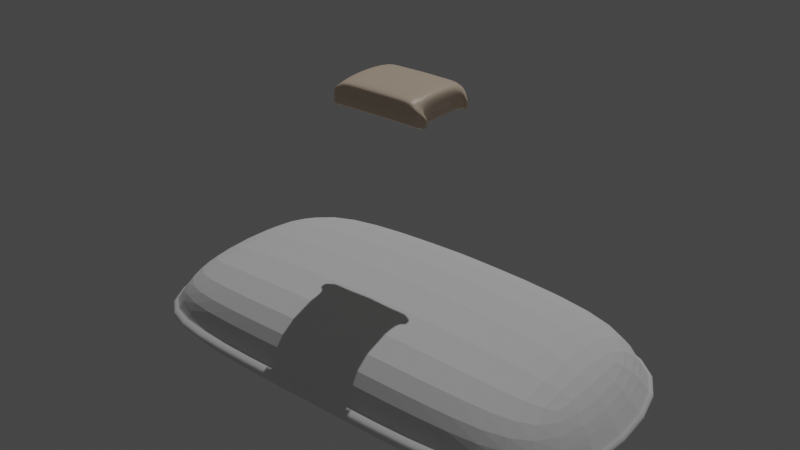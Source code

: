 # Source: sandbag.blend  (saved by Blender 3.0.42; exported with 4.5.12 LTS)
import bpy
from mathutils import Matrix  # noqa: F401  (used for matrix-valued properties, if any)

bpy.ops.wm.read_factory_settings(use_empty=True)
scene = bpy.context.scene
scene.name = 'Scene'

# ---- collections
col_collection = bpy.data.collections.new('Collection'); scene.collection.children.link(col_collection)

# ---- materials (node trees are filled in below, after node groups)
mat_sandbag = bpy.data.materials.new('Sandbag')
mat_sandbag.alpha_threshold = 0.0
mat_sandbag.use_transparent_shadow = False
mat_sandbag.line_color = (0.0, 0.0, 0.0, 1.0)

# ---- material node trees
mat_sandbag.use_nodes = True; mat_sandbag.node_tree.nodes.clear()
_N = mat_sandbag.node_tree.nodes; _L = mat_sandbag.node_tree.links
n0 = _N.new('ShaderNodeOutputMaterial'); n0.name = 'Material Output'; n0.location = (300, 300)
n1 = _N.new('ShaderNodeBsdfPrincipled'); n1.name = 'Principled BSDF'; n1.location = (10, 300)
n1.distribution = 'GGX'
n1.subsurface_method = 'RANDOM_WALK_SKIN'
n1.inputs[0].default_value = (0.7555, 0.5997, 0.4626, 1.0)
n1.inputs[2].default_value = 0.4
n1.inputs[3].default_value = 1.45
n1.inputs[27].default_value = (0.0, 0.0, 0.0, 1.0)
n1.inputs[28].default_value = 1.0
_L.new(n1.outputs[0], n0.inputs[0])
n0.is_active_output = True

# ---- world
world_world = bpy.data.worlds.new('World'); scene.world = world_world
world_world.use_nodes = True; world_world.node_tree.nodes.clear()
_N = world_world.node_tree.nodes; _L = world_world.node_tree.links
n0 = _N.new('ShaderNodeOutputWorld'); n0.name = 'World Output'; n0.location = (300, 300)
n1 = _N.new('ShaderNodeBackground'); n1.name = 'Background'; n1.location = (10, 300)
n1.inputs[0].default_value = (0.05088, 0.05088, 0.05088, 1.0)
_L.new(n1.outputs[0], n0.inputs[0])
n0.is_active_output = True
world_world.color = (0.05088, 0.05088, 0.05088)
world_world.use_sun_shadow = False
world_world.sun_shadow_jitter_overblur = 0.0

# ---- lights
light_sun = bpy.data.lights.new('Sun', 'SUN')
light_sun.transmission_factor = 0.0
light_sun.energy = 1.0
light_sun.shadow_soft_size = 0.125

# ---- meshes
me_cube_001 = bpy.data.meshes.new('Cube.001')
me_cube_001.from_pydata([(0.6839, -0.2468, -0.8189), (0.6437, -0.2155, -0.6345), (0.6839, 0.2468, -0.8189), (0.6437, 0.2155, -0.6345), (0.0, 0.3174, -0.8189), (0.0, 0.3213, -0.5489), (0.0, -0.3174, -0.8189), (0.0, -0.3213, -0.5489), (0.4678, 0.3213, -0.5577), (0.4576, -0.3174, -0.8189), (0.4576, 0.3174, -0.8189), (0.4678, -0.3213, -0.5577), (0.7345, 0.2909, -0.7997), (0.7345, -0.2909, -0.7997), (0.0, -0.3741, -0.7909), (0.0, 0.3741, -0.7909), (0.4678, -0.3741, -0.7936), (0.4678, 0.3741, -0.7936), (0.7345, 0.2909, -0.761), (0.7345, -0.2909, -0.761), (0.0, -0.3741, -0.737), (0.0, 0.3741, -0.737), (0.4678, -0.3741, -0.7442), (0.4678, 0.3741, -0.7442), (0.7345, 0.2909, -0.7481), (0.7345, -0.2909, -0.7481), (0.0, -0.3741, -0.7191), (0.0, 0.3741, -0.7191), (0.4678, -0.3741, -0.7278), (0.4678, 0.3741, -0.7278), (0.0, 0.3995, -0.747), (0.0, 0.3995, -0.7291), (0.7469, 0.3022, -0.7581), (0.7478, 0.301, -0.7709), (0.4729, 0.3991, -0.7541), (0.7478, -0.301, -0.7709), (0.4729, -0.3991, -0.7541), (0.0, -0.3995, -0.747), (0.4726, 0.3991, -0.7378), (0.7469, -0.3022, -0.7581), (0.4726, -0.3991, -0.7378), (0.0, -0.3995, -0.7291), (0.0, -0.3764, -0.7191), (0.7357, -0.2919, -0.7481), (0.4682, -0.3764, -0.7278), (0.7357, 0.2919, -0.7481), (0.4682, 0.3764, -0.7278), (0.0, 0.3764, -0.7191)], [], [(29, 8, 3, 24), (24, 3, 1, 25), (10, 2, 0, 9), (8, 5, 7, 11), (28, 11, 7, 26), (25, 1, 11, 28), (3, 8, 11, 1), (4, 10, 9, 6), (27, 5, 8, 29), (4, 15, 17, 10), (0, 13, 16, 9), (9, 16, 14, 6), (2, 12, 13, 0), (10, 17, 12, 2), (15, 21, 23, 17), (13, 19, 22, 16), (16, 22, 20, 14), (12, 18, 19, 13), (17, 23, 18, 12), (23, 21, 30, 34), (19, 18, 33, 35), (44, 42, 41, 40), (20, 22, 36, 37), (43, 44, 40, 39), (38, 32, 33, 34), (31, 38, 34, 30), (32, 39, 35, 33), (39, 40, 36, 35), (40, 41, 37, 36), (45, 43, 39, 32), (18, 23, 34, 33), (47, 46, 38, 31), (22, 19, 35, 36), (46, 45, 32, 38), (29, 24, 45, 46), (27, 29, 46, 47), (24, 25, 43, 45), (25, 28, 44, 43), (28, 26, 42, 44)])
_uv = me_cube_001.uv_layers.new(name='UVMap')
_uv.uv.foreach_set('vector', [0.423, 0.4793, 0.625, 0.4793, 0.625, 0.5, 0.423, 0.5, 0.423, 0.5, 0.625, 0.5, 0.625, 0.75, 0.423, 0.75, 0.3543, 0.5, 0.375, 0.5, 0.375, 0.75, 0.3543, 0.75, 0.6457, 0.5, 0.75, 0.5, 0.75, 0.75, 0.6457, 0.75, 0.423, 0.7707, 0.625, 0.7707, 0.625, 0.875, 0.423, 0.875, 0.423, 0.75, 0.625, 0.75, 0.625, 0.7707, 0.423, 0.7707, 0.625, 0.5, 0.6457, 0.5, 0.6457, 0.75, 0.625, 0.75, 0.25, 0.5, 0.3543, 0.5, 0.3543, 0.75, 0.25, 0.75, 0.423, 0.375, 0.625, 0.375, 0.625, 0.4793, 0.423, 0.4793, 0.375, 0.375, 0.3894, 0.375, 0.3894, 0.4793, 0.375, 0.4793, 0.375, 0.75, 0.3894, 0.75, 0.3894, 0.7707, 0.375, 0.7707, 0.375, 0.7707, 0.3894, 0.7707, 0.3894, 0.875, 0.375, 0.875, 0.375, 0.5, 0.3894, 0.5, 0.3894, 0.75, 0.375, 0.75, 0.375, 0.4793, 0.3894, 0.4793, 0.3894, 0.5, 0.375, 0.5, 0.3894, 0.375, 0.4147, 0.375, 0.4147, 0.4793, 0.3894, 0.4793, 0.3894, 0.75, 0.4147, 0.75, 0.4147, 0.7707, 0.3894, 0.7707, 0.3894, 0.7707, 0.4147, 0.7707, 0.4147, 0.875, 0.3894, 0.875, 0.3894, 0.5, 0.4147, 0.5, 0.4147, 0.75, 0.3894, 0.75, 0.3894, 0.4793, 0.4147, 0.4793, 0.4147, 0.5, 0.3894, 0.5, 0.4147, 0.4793, 0.4147, 0.375, 0.4147, 0.375, 0.4147, 0.4793, 0.4147, 0.75, 0.4147, 0.5, 0.4147, 0.5, 0.4147, 0.75, 0.423, 0.7707, 0.423, 0.875, 0.423, 0.875, 0.423, 0.7707, 0.4147, 0.875, 0.4147, 0.7707, 0.4147, 0.7707, 0.4147, 0.875, 0.423, 0.75, 0.423, 0.7707, 0.423, 0.7707, 0.423, 0.75, 0.423, 0.4793, 0.423, 0.5, 0.4147, 0.5, 0.4147, 0.4793, 0.423, 0.375, 0.423, 0.4793, 0.4147, 0.4793, 0.4147, 0.375, 0.423, 0.5, 0.423, 0.75, 0.4147, 0.75, 0.4147, 0.5, 0.423, 0.75, 0.423, 0.7707, 0.4147, 0.7707, 0.4147, 0.75, 0.423, 0.7707, 0.423, 0.875, 0.4147, 0.875, 0.4147, 0.7707, 0.423, 0.5, 0.423, 0.75, 0.423, 0.75, 0.423, 0.5, 0.4147, 0.5, 0.4147, 0.4793, 0.4147, 0.4793, 0.4147, 0.5, 0.423, 0.375, 0.423, 0.4793, 0.423, 0.4793, 0.423, 0.375, 0.4147, 0.7707, 0.4147, 0.75, 0.4147, 0.75, 0.4147, 0.7707, 0.423, 0.4793, 0.423, 0.5, 0.423, 0.5, 0.423, 0.4793, 0.423, 0.4793, 0.423, 0.5, 0.423, 0.5, 0.423, 0.4793, 0.423, 0.375, 0.423, 0.4793, 0.423, 0.4793, 0.423, 0.375, 0.423, 0.5, 0.423, 0.75, 0.423, 0.75, 0.423, 0.5, 0.423, 0.75, 0.423, 0.7707, 0.423, 0.7707, 0.423, 0.75, 0.423, 0.7707, 0.423, 0.875, 0.423, 0.875, 0.423, 0.7707])
me_cube_001.use_remesh_fix_poles = True
me_cube_001.use_remesh_preserve_attributes = False
me_cube_001.update()
me_cube_002 = bpy.data.meshes.new('Cube.002')
me_cube_002.from_pydata([(0.1372, -0.09886, -0.03987), (0.1373, -0.09961, 0.004015), (0.1342, 0.09958, -0.03987), (0.1344, 0.1003, 0.004015), (0.0, 0.1041, -0.04138), (0.0, 0.1015, 0.02085), (0.0, -0.1044, -0.04138), (0.0, -0.1017, 0.02085), (0.1344, 0.1003, -0.004039), (0.1344, 0.1003, -0.01444), (0.1373, -0.09961, -0.003709), (0.1373, -0.09961, -0.01444), (0.0, -0.1017, 0.0006308), (0.0, -0.1052, -0.006656), (0.0, 0.1015, 0.0006308), (0.0, 0.1049, -0.006656), (0.1279, 0.1022, 0.02085), (0.1296, -0.1049, -0.04138), (0.1281, 0.1048, -0.04138), (0.1294, -0.1022, 0.02085), (0.1297, -0.1057, -0.006656), (0.1294, -0.1022, 0.0006308), (0.1282, 0.1056, -0.009882), (0.1279, 0.1022, 0.0006308), (0.1328, -0.0879, -0.03987), (0.1323, -0.08537, 0.01205), (0.0, -0.09076, 0.03239), (0.0, -0.06554, -0.04138), (0.1329, -0.08856, -0.01444), (0.1327, -0.08599, -0.007153), (0.1243, -0.09339, 0.02889), (0.1126, -0.07312, -0.04138), (0.1325, 0.08994, -0.03987), (0.1326, 0.08843, 0.01205), (0.0, 0.09282, 0.03239), (0.0, 0.06761, -0.04138), (0.1326, 0.0906, -0.01444), (0.1316, 0.08659, -0.007707), (0.1239, 0.0952, 0.02889), (0.1122, 0.07493, -0.04138), (0.1343, 0.00105, 0.02161), (0.0, 0.001032, 0.03801), (0.0, 0.001032, -0.04138), (0.1348, 0.001053, -0.01444), (0.1343, 0.00105, -0.007153), (0.1234, 0.00105, 0.03452), (0.1234, 0.00105, -0.04138), (0.1347, 0.001052, -0.03987), (0.1342, 0.09958, -0.03098), (0.1372, -0.09886, -0.03098), (0.0, -0.1044, -0.02923), (0.0, 0.1041, -0.02923), (0.1281, 0.1048, -0.02923), (0.1296, -0.1049, -0.02923), (0.1328, -0.0879, -0.03098), (0.1325, 0.08994, -0.03098), (0.1347, 0.001052, -0.03098), (0.07154, 0.1014, -0.04138), (0.0728, -0.09895, 0.02085), (0.07117, -0.1024, -0.006656), (0.0728, -0.09895, 0.0006308), (0.0728, 0.0988, 0.02085), (0.07154, -0.1016, -0.04138), (0.07117, 0.1021, -0.006656), (0.0728, 0.0988, 0.0006308), (0.0728, -0.06379, -0.04138), (0.0728, -0.08833, 0.03032), (0.0728, 0.09038, 0.03032), (0.0728, 0.06583, -0.04138), (0.0728, 0.001024, 0.03595), (0.0728, 0.001024, -0.04138), (0.07154, 0.1014, -0.02923), (0.07154, -0.1016, -0.02923), (0.1541, 0.08968, -0.0151), (0.1541, 0.08968, -0.01951), (0.1541, 0.08968, -0.03869), (0.1543, 0.0897, -0.04274), (0.1555, 0.08001, -0.04272), (0.1521, -0.07428, -0.02272), (0.1566, -0.08524, -0.02272), (0.1566, -0.08524, -0.03864), (0.1566, -0.08524, -0.04269), (0.1541, 0.08968, -0.028), (0.1566, -0.08524, -0.0278), (0.1521, -0.07428, -0.03112), (0.1566, -0.08524, -0.03112), (0.1521, -0.07428, -0.0278), (0.1566, -0.08524, -0.01506), (0.1521, -0.07428, -0.01506), (0.1521, -0.07428, -0.04269), (0.1521, -0.07428, -0.03864), (0.1554, 0.07999, -0.01951), (0.1541, 0.08968, -0.0314), (0.1554, 0.07999, -0.03107), (0.1554, 0.07999, -0.028), (0.1554, 0.07999, -0.0151), (0.1554, 0.07999, -0.03868)], [], [(23, 16, 3, 8), (24, 54, 90, 89), (31, 24, 0, 17), (66, 26, 7, 58), (60, 58, 7, 12), (72, 59, 13, 50), (10, 21, 20, 11), (19, 1, 79, 87), (52, 22, 9, 48), (64, 23, 22, 63), (33, 37, 94, 91), (9, 8, 82, 92), (44, 29, 28, 43), (71, 63, 22, 52), (49, 11, 20, 53), (10, 1, 19, 21), (37, 44, 43, 36), (65, 31, 17, 62), (64, 61, 16, 23), (70, 46, 31, 65), (40, 45, 30, 25), (56, 43, 28, 54), (69, 41, 26, 66), (46, 47, 24, 31), (44, 40, 25, 29), (49, 0, 81, 80), (18, 2, 32, 39), (61, 5, 34, 67), (30, 19, 87, 88), (14, 64, 63, 15), (25, 30, 88, 78), (57, 18, 39, 68), (86, 83, 85, 84), (60, 12, 13, 59), (20, 21, 60, 59), (37, 33, 40, 44), (39, 32, 47, 46), (67, 34, 41, 69), (55, 36, 43, 56), (33, 38, 45, 40), (68, 39, 46, 70), (16, 38, 95, 73), (32, 55, 56, 47), (47, 56, 54, 24), (0, 49, 53, 17), (57, 71, 52, 18), (18, 52, 48, 2), (32, 2, 76, 77), (62, 72, 50, 6), (17, 53, 72, 62), (4, 51, 71, 57), (35, 68, 70, 42), (38, 67, 69, 45), (11, 49, 80, 85), (4, 57, 68, 35), (16, 61, 67, 38), (45, 69, 66, 30), (42, 70, 65, 27), (14, 5, 61, 64), (27, 65, 62, 6), (51, 15, 63, 71), (23, 8, 9, 22), (53, 20, 59, 72), (21, 19, 58, 60), (30, 66, 58, 19), (86, 78, 79, 83), (90, 84, 85, 80), (78, 88, 87, 79), (82, 74, 91, 94), (75, 92, 93, 96), (74, 73, 95, 91), (93, 94, 37, 36), (82, 94, 93, 92), (76, 75, 96, 77), (89, 90, 80, 81), (54, 28, 84, 90), (0, 24, 89, 81), (36, 55, 96, 93), (55, 32, 77, 96), (29, 25, 78, 86), (28, 29, 86, 84), (38, 33, 91, 95), (85, 83, 10, 11), (8, 3, 74, 82), (3, 16, 73, 74), (48, 9, 92, 75), (1, 10, 83, 79), (2, 48, 75, 76)])
_uv = me_cube_002.uv_layers.new(name='UVMap')
_uv.uv.foreach_set('vector', [0.5417, 0.4929, 0.625, 0.4929, 0.625, 0.5, 0.5417, 0.5, 0.375, 0.7055, 0.4041, 0.7055, 0.4041, 0.7055, 0.375, 0.7055, 0.3679, 0.7055, 0.375, 0.7055, 0.375, 0.75, 0.3679, 0.75, 0.6804, 0.7055, 0.75, 0.7055, 0.75, 0.75, 0.6804, 0.75, 0.5417, 0.8054, 0.625, 0.8054, 0.625, 0.875, 0.5417, 0.875, 0.4041, 0.8054, 0.4583, 0.8054, 0.4583, 0.875, 0.4041, 0.875, 0.5417, 0.75, 0.5417, 0.7571, 0.4583, 0.7571, 0.4583, 0.75, 0.625, 0.7571, 0.625, 0.75, 0.625, 0.75, 0.625, 0.7571, 0.4041, 0.4929, 0.4583, 0.4929, 0.4583, 0.5, 0.4041, 0.5, 0.5417, 0.4446, 0.5417, 0.4929, 0.4583, 0.4929, 0.4583, 0.4446, 0.625, 0.5417, 0.5417, 0.5417, 0.5417, 0.5417, 0.625, 0.5417, 0.4583, 0.5, 0.5417, 0.5, 0.5417, 0.5, 0.4583, 0.5, 0.5417, 0.6236, 0.5417, 0.7055, 0.4583, 0.7055, 0.4583, 0.6236, 0.4041, 0.4446, 0.4583, 0.4446, 0.4583, 0.4929, 0.4041, 0.4929, 0.4041, 0.75, 0.4583, 0.75, 0.4583, 0.7571, 0.4041, 0.7571, 0.5417, 0.75, 0.625, 0.75, 0.625, 0.7571, 0.5417, 0.7571, 0.5417, 0.5417, 0.5417, 0.6236, 0.4583, 0.6236, 0.4583, 0.5417, 0.3196, 0.7055, 0.3679, 0.7055, 0.3679, 0.75, 0.3196, 0.75, 0.5417, 0.4446, 0.625, 0.4446, 0.625, 0.4929, 0.5417, 0.4929, 0.3196, 0.6236, 0.3679, 0.6236, 0.3679, 0.7055, 0.3196, 0.7055, 0.625, 0.6236, 0.6321, 0.6236, 0.6321, 0.7055, 0.625, 0.7055, 0.4041, 0.6236, 0.4583, 0.6236, 0.4583, 0.7055, 0.4041, 0.7055, 0.6804, 0.6236, 0.75, 0.6236, 0.75, 0.7055, 0.6804, 0.7055, 0.3679, 0.6236, 0.375, 0.6236, 0.375, 0.7055, 0.3679, 0.7055, 0.5417, 0.6236, 0.625, 0.6236, 0.625, 0.7055, 0.5417, 0.7055, 0.4041, 0.75, 0.375, 0.75, 0.375, 0.75, 0.4041, 0.75, 0.3679, 0.5, 0.375, 0.5, 0.375, 0.5417, 0.3679, 0.5417, 0.6804, 0.5, 0.75, 0.5, 0.75, 0.5417, 0.6804, 0.5417, 0.6321, 0.7055, 0.6321, 0.75, 0.6321, 0.75, 0.6321, 0.7055, 0.5417, 0.375, 0.5417, 0.4446, 0.4583, 0.4446, 0.4583, 0.375, 0.625, 0.7055, 0.6321, 0.7055, 0.6321, 0.7055, 0.625, 0.7055, 0.3196, 0.5, 0.3679, 0.5, 0.3679, 0.5417, 0.3196, 0.5417, 0.5417, 0.7055, 0.5417, 0.75, 0.4583, 0.75, 0.4583, 0.7055, 0.5417, 0.8054, 0.5417, 0.875, 0.4583, 0.875, 0.4583, 0.8054, 0.4583, 0.7571, 0.5417, 0.7571, 0.5417, 0.8054, 0.4583, 0.8054, 0.5417, 0.5417, 0.625, 0.5417, 0.625, 0.6236, 0.5417, 0.6236, 0.3679, 0.5417, 0.375, 0.5417, 0.375, 0.6236, 0.3679, 0.6236, 0.6804, 0.5417, 0.75, 0.5417, 0.75, 0.6236, 0.6804, 0.6236, 0.4041, 0.5417, 0.4583, 0.5417, 0.4583, 0.6236, 0.4041, 0.6236, 0.625, 0.5417, 0.6321, 0.5417, 0.6321, 0.6236, 0.625, 0.6236, 0.3196, 0.5417, 0.3679, 0.5417, 0.3679, 0.6236, 0.3196, 0.6236, 0.6321, 0.5, 0.6321, 0.5417, 0.6321, 0.5417, 0.6321, 0.5, 0.375, 0.5417, 0.4041, 0.5417, 0.4041, 0.6236, 0.375, 0.6236, 0.375, 0.6236, 0.4041, 0.6236, 0.4041, 0.7055, 0.375, 0.7055, 0.375, 0.75, 0.4041, 0.75, 0.4041, 0.7571, 0.375, 0.7571, 0.375, 0.4446, 0.4041, 0.4446, 0.4041, 0.4929, 0.375, 0.4929, 0.375, 0.4929, 0.4041, 0.4929, 0.4041, 0.5, 0.375, 0.5, 0.375, 0.5417, 0.375, 0.5, 0.375, 0.5, 0.375, 0.5417, 0.375, 0.8054, 0.4041, 0.8054, 0.4041, 0.875, 0.375, 0.875, 0.375, 0.7571, 0.4041, 0.7571, 0.4041, 0.8054, 0.375, 0.8054, 0.375, 0.375, 0.4041, 0.375, 0.4041, 0.4446, 0.375, 0.4446, 0.25, 0.5417, 0.3196, 0.5417, 0.3196, 0.6236, 0.25, 0.6236, 0.6321, 0.5417, 0.6804, 0.5417, 0.6804, 0.6236, 0.6321, 0.6236, 0.4583, 0.75, 0.4041, 0.75, 0.4041, 0.75, 0.4583, 0.75, 0.25, 0.5, 0.3196, 0.5, 0.3196, 0.5417, 0.25, 0.5417, 0.6321, 0.5, 0.6804, 0.5, 0.6804, 0.5417, 0.6321, 0.5417, 0.6321, 0.6236, 0.6804, 0.6236, 0.6804, 0.7055, 0.6321, 0.7055, 0.25, 0.6236, 0.3196, 0.6236, 0.3196, 0.7055, 0.25, 0.7055, 0.5417, 0.375, 0.625, 0.375, 0.625, 0.4446, 0.5417, 0.4446, 0.25, 0.7055, 0.3196, 0.7055, 0.3196, 0.75, 0.25, 0.75, 0.4041, 0.375, 0.4583, 0.375, 0.4583, 0.4446, 0.4041, 0.4446, 0.5417, 0.4929, 0.5417, 0.5, 0.4583, 0.5, 0.4583, 0.4929, 0.4041, 0.7571, 0.4583, 0.7571, 0.4583, 0.8054, 0.4041, 0.8054, 0.5417, 0.7571, 0.625, 0.7571, 0.625, 0.8054, 0.5417, 0.8054, 0.6321, 0.7055, 0.6804, 0.7055, 0.6804, 0.75, 0.6321, 0.75, 0.5417, 0.7055, 0.625, 0.7055, 0.625, 0.75, 0.5417, 0.75, 0.4041, 0.7055, 0.4583, 0.7055, 0.4583, 0.75, 0.4041, 0.75, 0.625, 0.7055, 0.6321, 0.7055, 0.6321, 0.75, 0.625, 0.75, 0.5417, 0.5, 0.625, 0.5, 0.625, 0.5417, 0.5417, 0.5417, 0.4041, 0.5, 0.4583, 0.5, 0.4583, 0.5417, 0.4041, 0.5417, 0.625, 0.5, 0.6321, 0.5, 0.6321, 0.5417, 0.625, 0.5417, 0.4583, 0.5417, 0.5417, 0.5417, 0.5417, 0.5417, 0.4583, 0.5417, 0.5417, 0.5, 0.5417, 0.5417, 0.4583, 0.5417, 0.4583, 0.5, 0.375, 0.5, 0.4041, 0.5, 0.4041, 0.5417, 0.375, 0.5417, 0.375, 0.7055, 0.4041, 0.7055, 0.4041, 0.75, 0.375, 0.75, 0.4041, 0.7055, 0.4583, 0.7055, 0.4583, 0.7055, 0.4041, 0.7055, 0.375, 0.75, 0.375, 0.7055, 0.375, 0.7055, 0.375, 0.75, 0.4583, 0.5417, 0.4041, 0.5417, 0.4041, 0.5417, 0.4583, 0.5417, 0.4041, 0.5417, 0.375, 0.5417, 0.375, 0.5417, 0.4041, 0.5417, 0.5417, 0.7055, 0.625, 0.7055, 0.625, 0.7055, 0.5417, 0.7055, 0.4583, 0.7055, 0.5417, 0.7055, 0.5417, 0.7055, 0.4583, 0.7055, 0.6321, 0.5417, 0.625, 0.5417, 0.625, 0.5417, 0.6321, 0.5417, 0.4583, 0.75, 0.5417, 0.75, 0.5417, 0.75, 0.4583, 0.75, 0.5417, 0.5, 0.625, 0.5, 0.625, 0.5, 0.5417, 0.5, 0.625, 0.5, 0.625, 0.4929, 0.625, 0.4929, 0.625, 0.5, 0.4041, 0.5, 0.4583, 0.5, 0.4583, 0.5, 0.4041, 0.5, 0.625, 0.75, 0.5417, 0.75, 0.5417, 0.75, 0.625, 0.75, 0.375, 0.5, 0.4041, 0.5, 0.4041, 0.5, 0.375, 0.5])
me_cube_002.materials.append(mat_sandbag)
me_cube_002.use_remesh_fix_poles = True
me_cube_002.use_remesh_preserve_attributes = False
me_cube_002.update()

# ---- objects
ob_cube = bpy.data.objects.new('Cube', me_cube_001)
ob_cube_001 = bpy.data.objects.new('Cube.001', me_cube_002)
ob_sun = bpy.data.objects.new('Sun', light_sun)

# ---- transforms, parenting, visibility, modifiers, constraints
ob_cube.location = (0.0, 0.0, 0.0)
_m = ob_cube.modifiers.new('Subdivision', 'SUBSURF')
_m.levels = 2
_m = ob_cube.modifiers.new('Mirror', 'MIRROR')
_m.use_clip = True
ob_cube_001.location = (0.0, 0.0, 0.0)
_m = ob_cube_001.modifiers.new('Mirror', 'MIRROR')
_m.use_clip = True
_m = ob_cube_001.modifiers.new('Subdivision', 'SUBSURF')
ob_sun.location = (0.0, 0.0, 0.0)
ob_sun.rotation_euler = (-0.4157, -0.0, 0.0)

# ---- collection membership
col_collection.objects.link(ob_cube)
col_collection.objects.link(ob_cube_001)
col_collection.objects.link(ob_sun)

# ---- scene / render settings (as saved in the file)
scene.frame_start = 1; scene.frame_end = 250; scene.frame_set(1)
scene.render.engine = 'BLENDER_EEVEE_NEXT'
scene.cycles.sampling_pattern = 'TABULATED_SOBOL'
scene.cycles.use_light_tree = False
scene.view_settings.view_transform = 'Filmic'
bpy.context.view_layer.update()

# ---- added for rendering (the .blend has no active camera): camera
cam_auto = bpy.data.cameras.new('AutoCamera')
cam_auto.lens = 50.0
cam_auto.sensor_width = 36.0
cam_auto.clip_end = 1000.0
ob_auto_camera = bpy.data.objects.new('AutoCamera', cam_auto)
scene.collection.objects.link(ob_auto_camera)
ob_auto_camera.location = (1.73857, -2.08629, 1.00092)
ob_auto_camera.rotation_euler = (1.09748, -7.21219e-08, 0.694738)
scene.camera = ob_auto_camera
bpy.context.view_layer.update()
